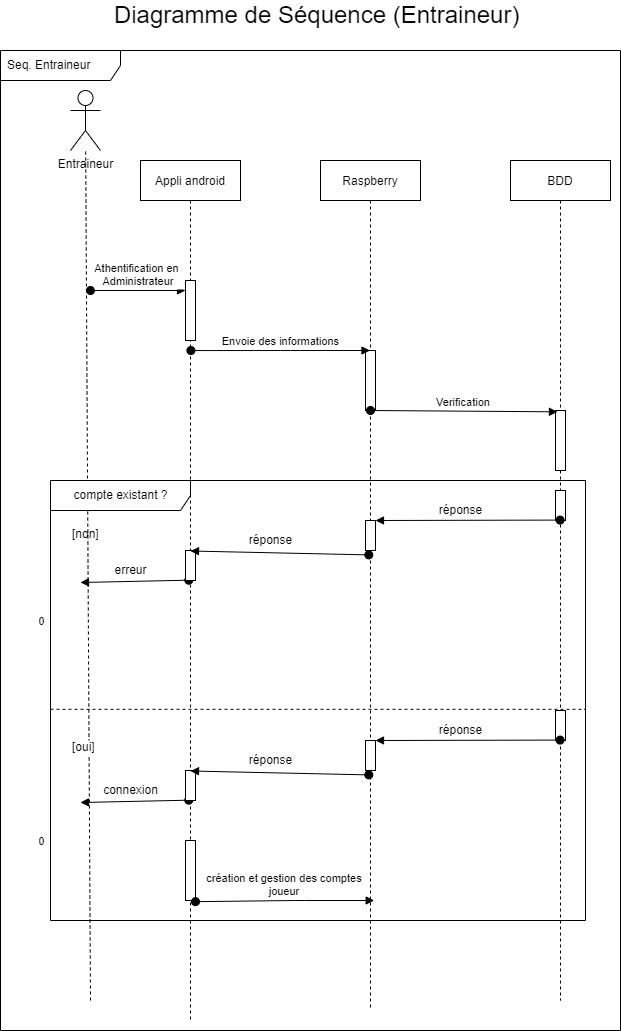

The diagram above was exported from draw.io. Its source (the exported page's mxGraphModel, read from the mxfile embedded in the PNG):
<mxGraphModel dx="1038" dy="641" grid="1" gridSize="10" guides="1" tooltips="1" connect="1" arrows="1" fold="1" page="1" pageScale="1" pageWidth="850" pageHeight="1100" math="0" shadow="0">
  <root>
    <mxCell id="0" />
    <mxCell id="1" parent="0" />
    <mxCell id="sxOwkUULwyYMEePRrPZ8-1" value="Seq. Entraineur&amp;nbsp;&amp;nbsp;" style="shape=umlFrame;whiteSpace=wrap;html=1;width=120;height=30;boundedLbl=1;verticalAlign=middle;align=left;spacingLeft=5;" parent="1" vertex="1">
      <mxGeometry x="60" y="90" width="620" height="980" as="geometry" />
    </mxCell>
    <mxCell id="3nuBFxr9cyL0pnOWT2aG-1" value="Appli android" style="shape=umlLifeline;perimeter=lifelinePerimeter;container=1;collapsible=0;recursiveResize=0;rounded=0;shadow=0;strokeWidth=1;" parent="1" vertex="1">
      <mxGeometry x="200" y="200" width="100" height="860" as="geometry" />
    </mxCell>
    <mxCell id="3nuBFxr9cyL0pnOWT2aG-2" value="" style="points=[];perimeter=orthogonalPerimeter;rounded=0;shadow=0;strokeWidth=1;" parent="3nuBFxr9cyL0pnOWT2aG-1" vertex="1">
      <mxGeometry x="45" y="120" width="10" height="60" as="geometry" />
    </mxCell>
    <mxCell id="3nuBFxr9cyL0pnOWT2aG-3" value="Athentification en &#10;Administrateur" style="verticalAlign=bottom;startArrow=oval;endArrow=block;startSize=8;shadow=0;strokeWidth=1;" parent="3nuBFxr9cyL0pnOWT2aG-1" target="3nuBFxr9cyL0pnOWT2aG-2" edge="1">
      <mxGeometry relative="1" as="geometry">
        <mxPoint x="-50" y="130" as="sourcePoint" />
      </mxGeometry>
    </mxCell>
    <mxCell id="oA9wVuTVR9XSwUEU4-ge-32" value="0" style="verticalAlign=bottom;startArrow=oval;endArrow=block;startSize=8;shadow=0;strokeWidth=1;exitX=0.483;exitY=0.488;exitDx=0;exitDy=0;exitPerimeter=0;" parent="3nuBFxr9cyL0pnOWT2aG-1" source="3nuBFxr9cyL0pnOWT2aG-1" edge="1">
      <mxGeometry x="1" y="62" relative="1" as="geometry">
        <mxPoint x="123.78000000000003" y="432.05999999999983" as="sourcePoint" />
        <mxPoint x="-60" y="422" as="targetPoint" />
        <Array as="points" />
        <mxPoint x="-40" y="-14" as="offset" />
      </mxGeometry>
    </mxCell>
    <mxCell id="oA9wVuTVR9XSwUEU4-ge-34" value="" style="points=[];perimeter=orthogonalPerimeter;rounded=0;shadow=0;strokeWidth=1;" parent="3nuBFxr9cyL0pnOWT2aG-1" vertex="1">
      <mxGeometry x="45" y="390" width="10" height="30" as="geometry" />
    </mxCell>
    <mxCell id="oA9wVuTVR9XSwUEU4-ge-42" value="" style="points=[];perimeter=orthogonalPerimeter;rounded=0;shadow=0;strokeWidth=1;" parent="3nuBFxr9cyL0pnOWT2aG-1" vertex="1">
      <mxGeometry x="45" y="680" width="10" height="60" as="geometry" />
    </mxCell>
    <mxCell id="oA9wVuTVR9XSwUEU4-ge-43" value="création et gestion des comptes&#10;joueur" style="verticalAlign=bottom;startArrow=oval;endArrow=block;startSize=8;shadow=0;strokeWidth=1;exitX=0.508;exitY=0.324;exitDx=0;exitDy=0;exitPerimeter=0;" parent="3nuBFxr9cyL0pnOWT2aG-1" edge="1">
      <mxGeometry relative="1" as="geometry">
        <mxPoint x="55.000000000000185" y="741.16" as="sourcePoint" />
        <mxPoint x="233.70000000000022" y="739.9999999999999" as="targetPoint" />
        <Array as="points">
          <mxPoint x="154.2" y="740" />
        </Array>
      </mxGeometry>
    </mxCell>
    <mxCell id="3nuBFxr9cyL0pnOWT2aG-5" value="Raspberry" style="shape=umlLifeline;perimeter=lifelinePerimeter;container=1;collapsible=0;recursiveResize=0;rounded=0;shadow=0;strokeWidth=1;" parent="1" vertex="1">
      <mxGeometry x="380" y="200" width="100" height="850" as="geometry" />
    </mxCell>
    <mxCell id="3nuBFxr9cyL0pnOWT2aG-6" value="" style="points=[];perimeter=orthogonalPerimeter;rounded=0;shadow=0;strokeWidth=1;" parent="3nuBFxr9cyL0pnOWT2aG-5" vertex="1">
      <mxGeometry x="45" y="190" width="10" height="60" as="geometry" />
    </mxCell>
    <mxCell id="oA9wVuTVR9XSwUEU4-ge-39" value="" style="points=[];perimeter=orthogonalPerimeter;rounded=0;shadow=0;strokeWidth=1;" parent="3nuBFxr9cyL0pnOWT2aG-5" vertex="1">
      <mxGeometry x="45" y="360" width="10" height="30" as="geometry" />
    </mxCell>
    <mxCell id="oA9wVuTVR9XSwUEU4-ge-2" value="Entraineur" style="shape=umlActor;verticalLabelPosition=bottom;verticalAlign=top;html=1;outlineConnect=0;" parent="1" vertex="1">
      <mxGeometry x="130" y="130" width="30" height="60" as="geometry" />
    </mxCell>
    <mxCell id="oA9wVuTVR9XSwUEU4-ge-4" value="" style="endArrow=none;dashed=1;html=1;rounded=0;" parent="1" target="oA9wVuTVR9XSwUEU4-ge-2" edge="1">
      <mxGeometry width="50" height="50" relative="1" as="geometry">
        <mxPoint x="150" y="1040" as="sourcePoint" />
        <mxPoint x="170" y="240" as="targetPoint" />
      </mxGeometry>
    </mxCell>
    <mxCell id="oA9wVuTVR9XSwUEU4-ge-14" value="Envoie des informations" style="verticalAlign=bottom;startArrow=oval;endArrow=block;startSize=8;shadow=0;strokeWidth=1;exitX=0.504;exitY=0.221;exitDx=0;exitDy=0;exitPerimeter=0;" parent="1" source="3nuBFxr9cyL0pnOWT2aG-1" target="3nuBFxr9cyL0pnOWT2aG-5" edge="1">
      <mxGeometry relative="1" as="geometry">
        <mxPoint x="150" y="450" as="sourcePoint" />
        <mxPoint x="245" y="450" as="targetPoint" />
        <Array as="points">
          <mxPoint x="350" y="390" />
        </Array>
      </mxGeometry>
    </mxCell>
    <mxCell id="oA9wVuTVR9XSwUEU4-ge-16" value="BDD" style="shape=umlLifeline;perimeter=lifelinePerimeter;container=1;collapsible=0;recursiveResize=0;rounded=0;shadow=0;strokeWidth=1;" parent="1" vertex="1">
      <mxGeometry x="570" y="200" width="100" height="840" as="geometry" />
    </mxCell>
    <mxCell id="oA9wVuTVR9XSwUEU4-ge-17" value="" style="points=[];perimeter=orthogonalPerimeter;rounded=0;shadow=0;strokeWidth=1;" parent="oA9wVuTVR9XSwUEU4-ge-16" vertex="1">
      <mxGeometry x="45" y="250" width="10" height="60" as="geometry" />
    </mxCell>
    <mxCell id="oA9wVuTVR9XSwUEU4-ge-30" value="" style="points=[];perimeter=orthogonalPerimeter;rounded=0;shadow=0;strokeWidth=1;" parent="oA9wVuTVR9XSwUEU4-ge-16" vertex="1">
      <mxGeometry x="45" y="330" width="10" height="30" as="geometry" />
    </mxCell>
    <mxCell id="oA9wVuTVR9XSwUEU4-ge-60" value="0" style="verticalAlign=bottom;startArrow=oval;endArrow=block;startSize=8;shadow=0;strokeWidth=1;exitX=0.483;exitY=0.488;exitDx=0;exitDy=0;exitPerimeter=0;" parent="oA9wVuTVR9XSwUEU4-ge-16" edge="1">
      <mxGeometry x="1" y="62" relative="1" as="geometry">
        <mxPoint x="-321.6999999999998" y="639.6800000000001" as="sourcePoint" />
        <mxPoint x="-430" y="642" as="targetPoint" />
        <Array as="points" />
        <mxPoint x="-40" y="-14" as="offset" />
      </mxGeometry>
    </mxCell>
    <mxCell id="oA9wVuTVR9XSwUEU4-ge-61" value="" style="points=[];perimeter=orthogonalPerimeter;rounded=0;shadow=0;strokeWidth=1;" parent="oA9wVuTVR9XSwUEU4-ge-16" vertex="1">
      <mxGeometry x="-325" y="610" width="10" height="30" as="geometry" />
    </mxCell>
    <mxCell id="oA9wVuTVR9XSwUEU4-ge-62" value="" style="points=[];perimeter=orthogonalPerimeter;rounded=0;shadow=0;strokeWidth=1;" parent="oA9wVuTVR9XSwUEU4-ge-16" vertex="1">
      <mxGeometry x="-145" y="580" width="10" height="30" as="geometry" />
    </mxCell>
    <mxCell id="oA9wVuTVR9XSwUEU4-ge-63" value="" style="points=[];perimeter=orthogonalPerimeter;rounded=0;shadow=0;strokeWidth=1;" parent="oA9wVuTVR9XSwUEU4-ge-16" vertex="1">
      <mxGeometry x="45" y="550" width="10" height="30" as="geometry" />
    </mxCell>
    <mxCell id="oA9wVuTVR9XSwUEU4-ge-64" value="" style="verticalAlign=bottom;startArrow=oval;endArrow=block;startSize=8;shadow=0;strokeWidth=1;exitX=0.457;exitY=0.986;exitDx=0;exitDy=0;exitPerimeter=0;" parent="oA9wVuTVR9XSwUEU4-ge-16" source="oA9wVuTVR9XSwUEU4-ge-63" target="oA9wVuTVR9XSwUEU4-ge-62" edge="1">
      <mxGeometry x="0.0526" relative="1" as="geometry">
        <mxPoint x="46.48000000000002" y="610.6599999999999" as="sourcePoint" />
        <mxPoint x="48.099999999999795" y="640.0799999999999" as="targetPoint" />
        <Array as="points" />
        <mxPoint as="offset" />
      </mxGeometry>
    </mxCell>
    <mxCell id="oA9wVuTVR9XSwUEU4-ge-65" value="connexion" style="text;html=1;align=center;verticalAlign=middle;resizable=0;points=[];autosize=1;strokeColor=none;fillColor=none;" parent="oA9wVuTVR9XSwUEU4-ge-16" vertex="1">
      <mxGeometry x="-415" y="620" width="70" height="20" as="geometry" />
    </mxCell>
    <mxCell id="oA9wVuTVR9XSwUEU4-ge-66" value="" style="verticalAlign=bottom;startArrow=oval;endArrow=block;startSize=8;shadow=0;strokeWidth=1;exitX=0.483;exitY=0.464;exitDx=0;exitDy=0;exitPerimeter=0;entryX=0.5;entryY=0.017;entryDx=0;entryDy=0;entryPerimeter=0;" parent="oA9wVuTVR9XSwUEU4-ge-16" target="oA9wVuTVR9XSwUEU4-ge-61" edge="1">
      <mxGeometry x="0.0526" relative="1" as="geometry">
        <mxPoint x="-141.69999999999982" y="614.4000000000001" as="sourcePoint" />
        <mxPoint x="-310" y="610" as="targetPoint" />
        <Array as="points" />
        <mxPoint as="offset" />
      </mxGeometry>
    </mxCell>
    <mxCell id="oA9wVuTVR9XSwUEU4-ge-67" value="réponse" style="text;html=1;align=center;verticalAlign=middle;resizable=0;points=[];autosize=1;strokeColor=none;fillColor=none;" parent="oA9wVuTVR9XSwUEU4-ge-16" vertex="1">
      <mxGeometry x="-80" y="560" width="60" height="20" as="geometry" />
    </mxCell>
    <mxCell id="oA9wVuTVR9XSwUEU4-ge-68" value="réponse" style="text;html=1;align=center;verticalAlign=middle;resizable=0;points=[];autosize=1;strokeColor=none;fillColor=none;" parent="oA9wVuTVR9XSwUEU4-ge-16" vertex="1">
      <mxGeometry x="-270" y="590" width="60" height="20" as="geometry" />
    </mxCell>
    <mxCell id="oA9wVuTVR9XSwUEU4-ge-20" value="Verification" style="verticalAlign=bottom;startArrow=oval;endArrow=block;startSize=8;shadow=0;strokeWidth=1;exitX=0.511;exitY=0.444;exitDx=0;exitDy=0;exitPerimeter=0;entryX=0.193;entryY=0.022;entryDx=0;entryDy=0;entryPerimeter=0;" parent="1" target="oA9wVuTVR9XSwUEU4-ge-17" edge="1">
      <mxGeometry relative="1" as="geometry">
        <mxPoint x="430.0000000000001" y="450.0000000000001" as="sourcePoint" />
        <mxPoint x="608.4000000000002" y="450.0000000000001" as="targetPoint" />
      </mxGeometry>
    </mxCell>
    <mxCell id="oA9wVuTVR9XSwUEU4-ge-25" value="" style="verticalAlign=bottom;startArrow=oval;endArrow=block;startSize=8;shadow=0;strokeWidth=1;exitX=0.457;exitY=0.986;exitDx=0;exitDy=0;exitPerimeter=0;" parent="1" source="oA9wVuTVR9XSwUEU4-ge-30" target="oA9wVuTVR9XSwUEU4-ge-39" edge="1">
      <mxGeometry x="0.0526" relative="1" as="geometry">
        <mxPoint x="616.48" y="590.6599999999999" as="sourcePoint" />
        <mxPoint x="618.0999999999998" y="620.0799999999999" as="targetPoint" />
        <Array as="points" />
        <mxPoint as="offset" />
      </mxGeometry>
    </mxCell>
    <mxCell id="oA9wVuTVR9XSwUEU4-ge-37" value="erreur" style="text;html=1;align=center;verticalAlign=middle;resizable=0;points=[];autosize=1;strokeColor=none;fillColor=none;" parent="1" vertex="1">
      <mxGeometry x="165" y="600" width="50" height="20" as="geometry" />
    </mxCell>
    <mxCell id="oA9wVuTVR9XSwUEU4-ge-33" value="" style="verticalAlign=bottom;startArrow=oval;endArrow=block;startSize=8;shadow=0;strokeWidth=1;exitX=0.483;exitY=0.464;exitDx=0;exitDy=0;exitPerimeter=0;entryX=0.5;entryY=0.017;entryDx=0;entryDy=0;entryPerimeter=0;" parent="1" source="3nuBFxr9cyL0pnOWT2aG-5" target="oA9wVuTVR9XSwUEU4-ge-34" edge="1">
      <mxGeometry x="0.0526" relative="1" as="geometry">
        <mxPoint x="663.78" y="670.0599999999998" as="sourcePoint" />
        <mxPoint x="260" y="590" as="targetPoint" />
        <Array as="points" />
        <mxPoint as="offset" />
      </mxGeometry>
    </mxCell>
    <mxCell id="oA9wVuTVR9XSwUEU4-ge-40" value="réponse" style="text;html=1;align=center;verticalAlign=middle;resizable=0;points=[];autosize=1;strokeColor=none;fillColor=none;" parent="1" vertex="1">
      <mxGeometry x="490" y="540" width="60" height="20" as="geometry" />
    </mxCell>
    <mxCell id="oA9wVuTVR9XSwUEU4-ge-41" value="réponse" style="text;html=1;align=center;verticalAlign=middle;resizable=0;points=[];autosize=1;strokeColor=none;fillColor=none;" parent="1" vertex="1">
      <mxGeometry x="300" y="570" width="60" height="20" as="geometry" />
    </mxCell>
    <mxCell id="sxOwkUULwyYMEePRrPZ8-2" value="&lt;font style=&quot;font-size: 24px&quot;&gt;Diagramme de Séquence (Entraineur)&amp;nbsp;&lt;/font&gt;" style="text;html=1;strokeColor=none;fillColor=none;align=center;verticalAlign=middle;whiteSpace=wrap;rounded=0;" parent="1" vertex="1">
      <mxGeometry x="150" y="40" width="460" height="30" as="geometry" />
    </mxCell>
    <mxCell id="oA9wVuTVR9XSwUEU4-ge-21" value="compte existant ?" style="shape=umlFrame;tabWidth=110;tabHeight=30;tabPosition=left;html=1;boundedLbl=1;labelInHeader=1;width=140;height=30;" parent="1" vertex="1">
      <mxGeometry x="110" y="520" width="535" height="440" as="geometry" />
    </mxCell>
    <mxCell id="oA9wVuTVR9XSwUEU4-ge-22" value="[non]    " style="text" parent="oA9wVuTVR9XSwUEU4-ge-21" vertex="1">
      <mxGeometry width="100" height="20" relative="1" as="geometry">
        <mxPoint x="20" y="40" as="offset" />
      </mxGeometry>
    </mxCell>
    <mxCell id="oA9wVuTVR9XSwUEU4-ge-23" value="[oui]" style="line;strokeWidth=1;dashed=1;labelPosition=center;verticalLabelPosition=bottom;align=left;verticalAlign=top;spacingLeft=20;spacingTop=15;" parent="oA9wVuTVR9XSwUEU4-ge-21" vertex="1">
      <mxGeometry y="220" width="535" height="17.6" as="geometry" />
    </mxCell>
  </root>
</mxGraphModel>